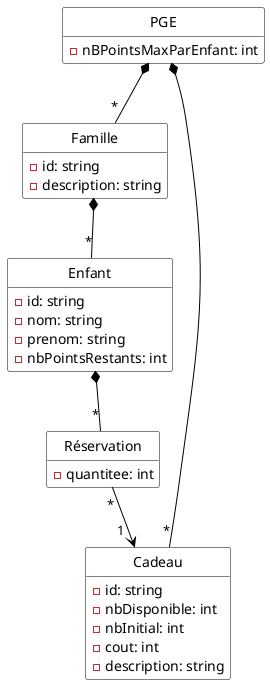

The diagram above was rendered by PlantUML. Its source (embedded in the PNG):
@startuml
hide empty methods
hide circle
skinparam class {
  BackgroundColor White
  ArrowColor Black
  BorderColor Black
}
skinparam groupInheritance 3

class PGE {
  - nBPointsMaxParEnfant: int
}

class Famille {
  - id: string
  - description: string
}

class Enfant {
  - id: string
  - nom: string
  - prenom: string
  - nbPointsRestants: int
}

class Cadeau {
  - id: string
  - nbDisponible: int
  - nbInitial: int
  - cout: int
  - description: string
}

class Réservation {
  - quantitee: int
}



PGE *-- "*" Famille
PGE *-- "*" Cadeau

Enfant *--"*" Réservation
Réservation "*"--> "1  " Cadeau


Famille *-- "*" Enfant


@enduml